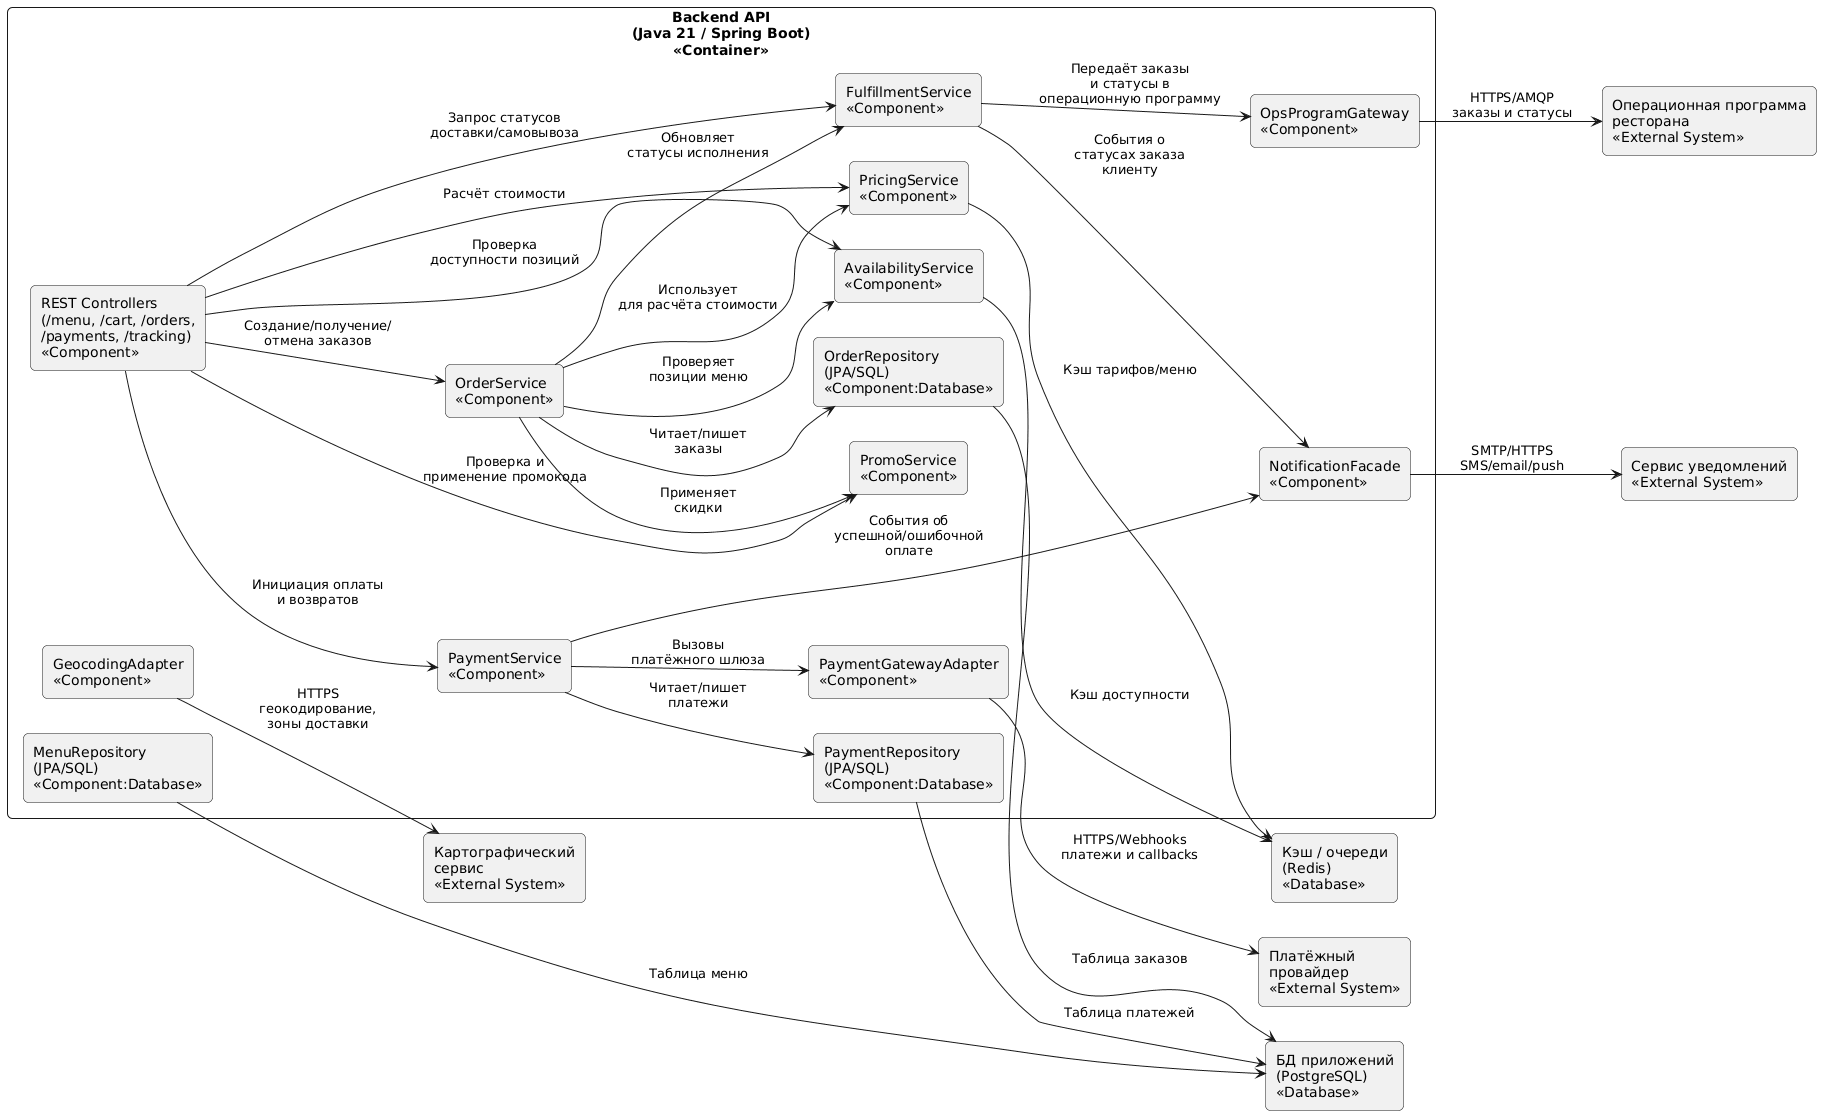

The diagram above was rendered by PlantUML. Its source (embedded in the PNG):
@startuml
left to right direction
skinparam rectangle {
  RoundCorner 10
}

rectangle "Backend API\n(Java 21 / Spring Boot)\n<<Container>>" as API {

  rectangle "REST Controllers\n(/menu, /cart, /orders,\n/payments, /tracking)\n<<Component>>" as Rest

  rectangle "OrderService\n<<Component>>" as OrderService
  rectangle "PaymentService\n<<Component>>" as PaymentService
  rectangle "PricingService\n<<Component>>" as PricingService
  rectangle "AvailabilityService\n<<Component>>" as AvailabilityService
  rectangle "PromoService\n<<Component>>" as PromoService
  rectangle "FulfillmentService\n<<Component>>" as FulfillmentService

  rectangle "GeocodingAdapter\n<<Component>>" as GeocodingAdapter
  rectangle "OpsProgramGateway\n<<Component>>" as OpsGateway
  rectangle "PaymentGatewayAdapter\n<<Component>>" as PayGateway
  rectangle "NotificationFacade\n<<Component>>" as NotifComp

  rectangle "OrderRepository\n(JPA/SQL)\n<<Component:Database>>" as OrderRepo
  rectangle "PaymentRepository\n(JPA/SQL)\n<<Component:Database>>" as PaymentRepo
  rectangle "MenuRepository\n(JPA/SQL)\n<<Component:Database>>" as MenuRepo
}

rectangle "БД приложений\n(PostgreSQL)\n<<Database>>" as DB
rectangle "Кэш / очереди\n(Redis)\n<<Database>>" as Cache

rectangle "Платёжный\nпровайдер\n<<External System>>" as PSP
rectangle "Картографический\nсервис\n<<External System>>" as Geo
rectangle "Операционная программа\nресторана\n<<External System>>" as Ops
rectangle "Сервис уведомлений\n<<External System>>" as NotifExt

' Внутренние связи в Backend API
Rest --> OrderService        : Создание/получение/\nотмена заказов
Rest --> PaymentService      : Инициация оплаты\nи возвратов
Rest --> FulfillmentService  : Запрос статусов\nдоставки/самовывоза
Rest --> PricingService      : Расчёт стоимости
Rest --> AvailabilityService : Проверка\nдоступности позиций
Rest --> PromoService        : Проверка и\nприменение промокода

OrderService --> PricingService       : Использует\nдля расчёта стоимости
OrderService --> AvailabilityService  : Проверяет\nпозиции меню
OrderService --> PromoService         : Применяет\nскидки
OrderService --> FulfillmentService   : Обновляет\nстатусы исполнения
OrderService --> OrderRepo            : Читает/пишет\nзаказы

PaymentService --> PayGateway   : Вызовы\nплатёжного шлюза
PaymentService --> PaymentRepo  : Читает/пишет\nплатежи
PaymentService --> NotifComp    : События об\nуспешной/ошибочной\nоплате

FulfillmentService --> OpsGateway  : Передаёт заказы\nи статусы в\nоперационную программу
FulfillmentService --> NotifComp   : События о\nстатусах заказа\nклиенту

GeocodingAdapter --> Geo      : HTTPS\nгеокодирование,\nзоны доставки
OpsGateway       --> Ops      : HTTPS/AMQP\nзаказы и статусы
PayGateway       --> PSP      : HTTPS/Webhooks\nплатежи и callbacks
NotifComp        --> NotifExt : SMTP/HTTPS\nSMS/email/push

MenuRepo  --> DB   : Таблица меню
OrderRepo --> DB   : Таблица заказов
PaymentRepo --> DB : Таблица платежей

PricingService      --> Cache : Кэш тарифов/меню
AvailabilityService --> Cache : Кэш доступности
@enduml